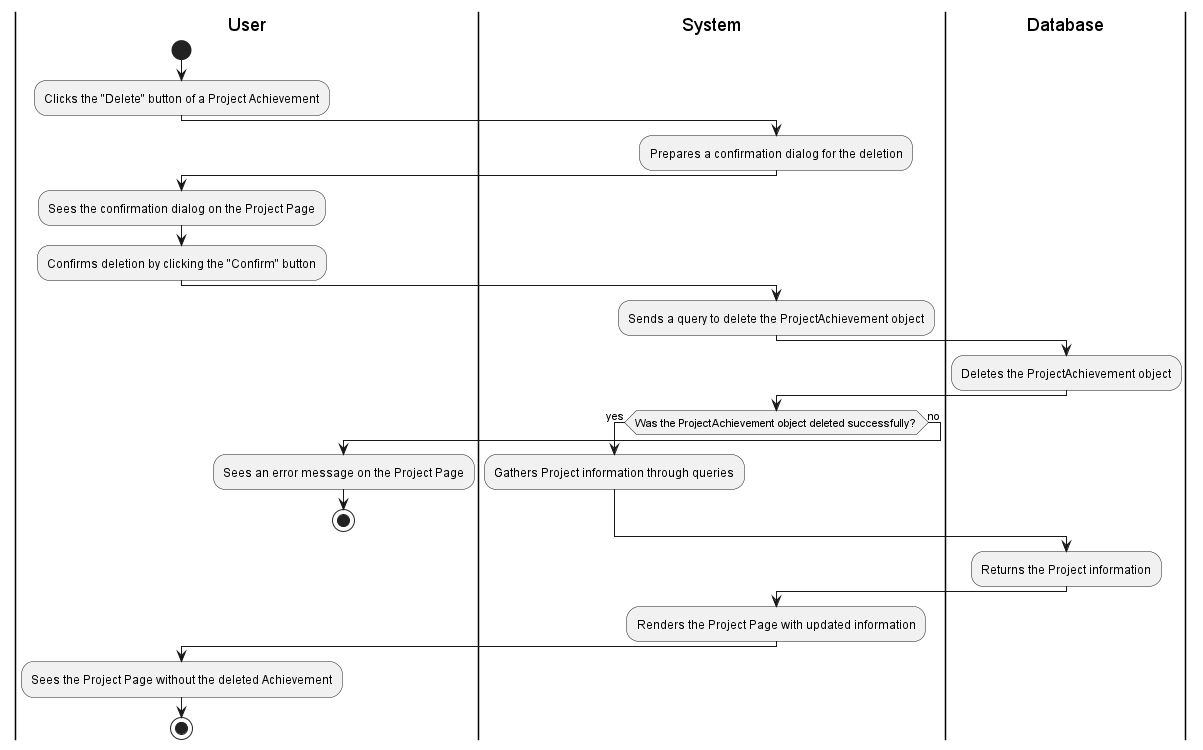

The diagram above was rendered by PlantUML. Its source (embedded in the PNG):
@startuml
|User|
start
:Clicks the "Delete" button of a Project Achievement;

|System|
:Prepares a confirmation dialog for the deletion;

|User|
:Sees the confirmation dialog on the Project Page;
:Confirms deletion by clicking the "Confirm" button;

|System|
:Sends a query to delete the ProjectAchievement object;

|Database|
:Deletes the ProjectAchievement object;

|System|
if (Was the ProjectAchievement object deleted successfully?) then (yes)
    :Gathers Project information through queries;
else (no)
    |User|
    :Sees an error message on the Project Page;
    stop
endif

|Database|
:Returns the Project information;

|System|
:Renders the Project Page with updated information;

|User|
:Sees the Project Page without the deleted Achievement;

stop
@enduml